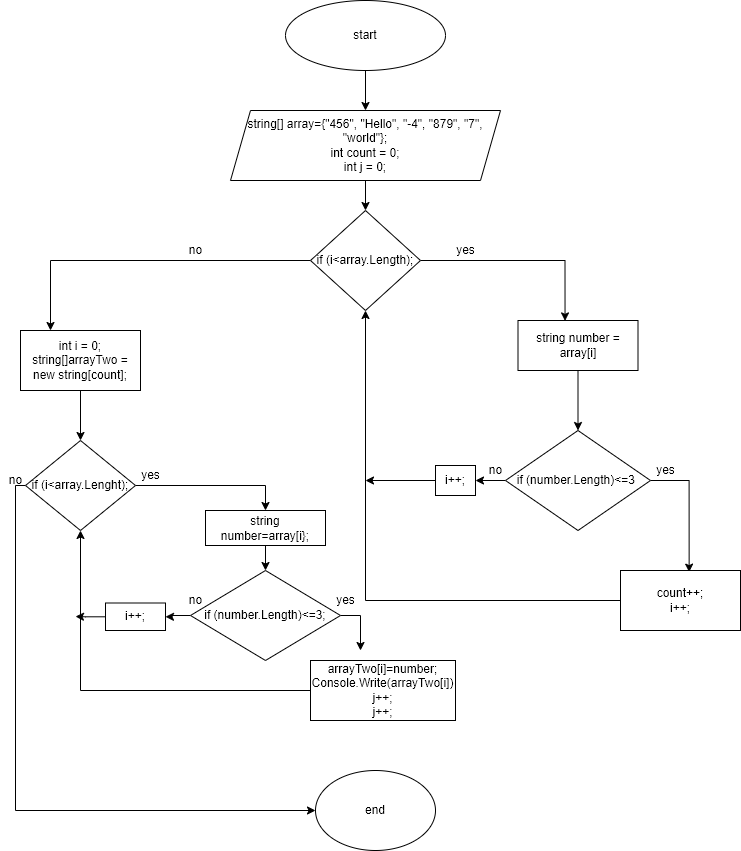

The diagram above was exported from draw.io. Its source (the exported page's mxGraphModel, read from the mxfile embedded in the PNG):
<mxGraphModel dx="1038" dy="588" grid="1" gridSize="10" guides="1" tooltips="1" connect="1" arrows="1" fold="1" page="1" pageScale="1" pageWidth="827" pageHeight="1169" math="0" shadow="0">
  <root>
    <mxCell id="0" />
    <mxCell id="1" parent="0" />
    <mxCell id="FDS1iDhwPyCHi4qeEr_y-5" style="edgeStyle=orthogonalEdgeStyle;rounded=0;orthogonalLoop=1;jettySize=auto;html=1;exitX=0.5;exitY=1;exitDx=0;exitDy=0;entryX=0.5;entryY=0;entryDx=0;entryDy=0;" edge="1" parent="1" source="FDS1iDhwPyCHi4qeEr_y-1" target="FDS1iDhwPyCHi4qeEr_y-3">
      <mxGeometry relative="1" as="geometry" />
    </mxCell>
    <mxCell id="FDS1iDhwPyCHi4qeEr_y-1" value="&lt;font style=&quot;vertical-align: inherit&quot;&gt;&lt;font style=&quot;vertical-align: inherit&quot;&gt;&lt;font style=&quot;vertical-align: inherit&quot;&gt;&lt;font style=&quot;vertical-align: inherit&quot;&gt;start&lt;/font&gt;&lt;/font&gt;&lt;/font&gt;&lt;/font&gt;" style="ellipse;whiteSpace=wrap;html=1;" vertex="1" parent="1">
      <mxGeometry x="320" y="40" width="160" height="70" as="geometry" />
    </mxCell>
    <mxCell id="FDS1iDhwPyCHi4qeEr_y-8" value="" style="edgeStyle=orthogonalEdgeStyle;rounded=0;orthogonalLoop=1;jettySize=auto;html=1;" edge="1" parent="1" source="FDS1iDhwPyCHi4qeEr_y-3" target="FDS1iDhwPyCHi4qeEr_y-6">
      <mxGeometry relative="1" as="geometry" />
    </mxCell>
    <mxCell id="FDS1iDhwPyCHi4qeEr_y-3" value="string[] array={&quot;456&quot;, &quot;Hello&quot;, &quot;-4&quot;, &quot;879&quot;, &quot;7&quot;, &quot;world&quot;};&lt;br&gt;int count = 0;&lt;br&gt;int j = 0;" style="shape=parallelogram;perimeter=parallelogramPerimeter;whiteSpace=wrap;html=1;fixedSize=1;size=20;" vertex="1" parent="1">
      <mxGeometry x="265" y="150" width="270" height="70" as="geometry" />
    </mxCell>
    <mxCell id="FDS1iDhwPyCHi4qeEr_y-20" style="edgeStyle=orthogonalEdgeStyle;rounded=0;orthogonalLoop=1;jettySize=auto;html=1;exitX=1;exitY=0.5;exitDx=0;exitDy=0;entryX=0.392;entryY=0.008;entryDx=0;entryDy=0;entryPerimeter=0;" edge="1" parent="1" source="FDS1iDhwPyCHi4qeEr_y-6" target="FDS1iDhwPyCHi4qeEr_y-10">
      <mxGeometry relative="1" as="geometry" />
    </mxCell>
    <mxCell id="FDS1iDhwPyCHi4qeEr_y-21" style="edgeStyle=orthogonalEdgeStyle;rounded=0;orthogonalLoop=1;jettySize=auto;html=1;entryX=0.25;entryY=0;entryDx=0;entryDy=0;" edge="1" parent="1" source="FDS1iDhwPyCHi4qeEr_y-6" target="FDS1iDhwPyCHi4qeEr_y-9">
      <mxGeometry relative="1" as="geometry">
        <Array as="points">
          <mxPoint x="85" y="300" />
        </Array>
      </mxGeometry>
    </mxCell>
    <mxCell id="FDS1iDhwPyCHi4qeEr_y-6" value="if (i&amp;lt;array.Length);" style="rhombus;whiteSpace=wrap;html=1;" vertex="1" parent="1">
      <mxGeometry x="345" y="250" width="110" height="100" as="geometry" />
    </mxCell>
    <mxCell id="FDS1iDhwPyCHi4qeEr_y-23" style="edgeStyle=orthogonalEdgeStyle;rounded=0;orthogonalLoop=1;jettySize=auto;html=1;entryX=0.5;entryY=0;entryDx=0;entryDy=0;" edge="1" parent="1" source="FDS1iDhwPyCHi4qeEr_y-9" target="FDS1iDhwPyCHi4qeEr_y-22">
      <mxGeometry relative="1" as="geometry" />
    </mxCell>
    <mxCell id="FDS1iDhwPyCHi4qeEr_y-9" value="int i = 0;&lt;br&gt;string[]arrayTwo = new string[count];" style="rounded=0;whiteSpace=wrap;html=1;" vertex="1" parent="1">
      <mxGeometry x="55" y="370" width="120" height="60" as="geometry" />
    </mxCell>
    <mxCell id="FDS1iDhwPyCHi4qeEr_y-19" style="edgeStyle=orthogonalEdgeStyle;rounded=0;orthogonalLoop=1;jettySize=auto;html=1;" edge="1" parent="1" source="FDS1iDhwPyCHi4qeEr_y-10" target="FDS1iDhwPyCHi4qeEr_y-11">
      <mxGeometry relative="1" as="geometry" />
    </mxCell>
    <mxCell id="FDS1iDhwPyCHi4qeEr_y-10" value="string number = array[i]" style="rounded=0;whiteSpace=wrap;html=1;" vertex="1" parent="1">
      <mxGeometry x="552.5" y="360" width="120" height="50" as="geometry" />
    </mxCell>
    <mxCell id="FDS1iDhwPyCHi4qeEr_y-14" style="edgeStyle=orthogonalEdgeStyle;rounded=0;orthogonalLoop=1;jettySize=auto;html=1;exitX=1;exitY=0.5;exitDx=0;exitDy=0;entryX=0.572;entryY=0.027;entryDx=0;entryDy=0;entryPerimeter=0;" edge="1" parent="1" source="FDS1iDhwPyCHi4qeEr_y-11" target="FDS1iDhwPyCHi4qeEr_y-12">
      <mxGeometry relative="1" as="geometry" />
    </mxCell>
    <mxCell id="FDS1iDhwPyCHi4qeEr_y-16" style="edgeStyle=orthogonalEdgeStyle;rounded=0;orthogonalLoop=1;jettySize=auto;html=1;entryX=1;entryY=0.5;entryDx=0;entryDy=0;" edge="1" parent="1" source="FDS1iDhwPyCHi4qeEr_y-11" target="FDS1iDhwPyCHi4qeEr_y-15">
      <mxGeometry relative="1" as="geometry" />
    </mxCell>
    <mxCell id="FDS1iDhwPyCHi4qeEr_y-11" value="if (number.Length)&amp;lt;=3&amp;nbsp;" style="rhombus;whiteSpace=wrap;html=1;" vertex="1" parent="1">
      <mxGeometry x="540" y="470" width="145" height="100" as="geometry" />
    </mxCell>
    <mxCell id="FDS1iDhwPyCHi4qeEr_y-17" style="edgeStyle=orthogonalEdgeStyle;rounded=0;orthogonalLoop=1;jettySize=auto;html=1;exitX=0;exitY=0.5;exitDx=0;exitDy=0;" edge="1" parent="1" source="FDS1iDhwPyCHi4qeEr_y-12" target="FDS1iDhwPyCHi4qeEr_y-6">
      <mxGeometry relative="1" as="geometry">
        <mxPoint x="400" y="640" as="targetPoint" />
      </mxGeometry>
    </mxCell>
    <mxCell id="FDS1iDhwPyCHi4qeEr_y-12" value="count++;&lt;br&gt;i++;" style="rounded=0;whiteSpace=wrap;html=1;" vertex="1" parent="1">
      <mxGeometry x="655" y="610" width="120" height="60" as="geometry" />
    </mxCell>
    <mxCell id="FDS1iDhwPyCHi4qeEr_y-18" style="edgeStyle=orthogonalEdgeStyle;rounded=0;orthogonalLoop=1;jettySize=auto;html=1;" edge="1" parent="1" source="FDS1iDhwPyCHi4qeEr_y-15">
      <mxGeometry relative="1" as="geometry">
        <mxPoint x="400" y="520" as="targetPoint" />
      </mxGeometry>
    </mxCell>
    <mxCell id="FDS1iDhwPyCHi4qeEr_y-15" value="i++;" style="rounded=0;whiteSpace=wrap;html=1;" vertex="1" parent="1">
      <mxGeometry x="470" y="505" width="40" height="30" as="geometry" />
    </mxCell>
    <mxCell id="FDS1iDhwPyCHi4qeEr_y-25" style="edgeStyle=orthogonalEdgeStyle;rounded=0;orthogonalLoop=1;jettySize=auto;html=1;exitX=1;exitY=0.5;exitDx=0;exitDy=0;entryX=0.5;entryY=0;entryDx=0;entryDy=0;" edge="1" parent="1" source="FDS1iDhwPyCHi4qeEr_y-22" target="FDS1iDhwPyCHi4qeEr_y-24">
      <mxGeometry relative="1" as="geometry" />
    </mxCell>
    <mxCell id="FDS1iDhwPyCHi4qeEr_y-33" style="edgeStyle=orthogonalEdgeStyle;rounded=0;orthogonalLoop=1;jettySize=auto;html=1;entryX=0;entryY=0.5;entryDx=0;entryDy=0;" edge="1" parent="1" source="FDS1iDhwPyCHi4qeEr_y-22" target="FDS1iDhwPyCHi4qeEr_y-32">
      <mxGeometry relative="1" as="geometry">
        <mxPoint x="340" y="850" as="targetPoint" />
        <Array as="points">
          <mxPoint x="50" y="525" />
          <mxPoint x="50" y="850" />
        </Array>
      </mxGeometry>
    </mxCell>
    <mxCell id="FDS1iDhwPyCHi4qeEr_y-22" value="if (i&amp;lt;array.Lenght);" style="rhombus;whiteSpace=wrap;html=1;" vertex="1" parent="1">
      <mxGeometry x="60" y="480" width="110" height="90" as="geometry" />
    </mxCell>
    <mxCell id="FDS1iDhwPyCHi4qeEr_y-30" style="edgeStyle=orthogonalEdgeStyle;rounded=0;orthogonalLoop=1;jettySize=auto;html=1;exitX=0.5;exitY=1;exitDx=0;exitDy=0;entryX=0.5;entryY=0;entryDx=0;entryDy=0;" edge="1" parent="1" source="FDS1iDhwPyCHi4qeEr_y-24" target="FDS1iDhwPyCHi4qeEr_y-26">
      <mxGeometry relative="1" as="geometry" />
    </mxCell>
    <mxCell id="FDS1iDhwPyCHi4qeEr_y-24" value="string number=array[i};" style="rounded=0;whiteSpace=wrap;html=1;" vertex="1" parent="1">
      <mxGeometry x="240" y="550" width="120" height="35" as="geometry" />
    </mxCell>
    <mxCell id="FDS1iDhwPyCHi4qeEr_y-28" style="edgeStyle=orthogonalEdgeStyle;rounded=0;orthogonalLoop=1;jettySize=auto;html=1;entryX=1;entryY=0.5;entryDx=0;entryDy=0;" edge="1" parent="1" source="FDS1iDhwPyCHi4qeEr_y-26" target="FDS1iDhwPyCHi4qeEr_y-27">
      <mxGeometry relative="1" as="geometry" />
    </mxCell>
    <mxCell id="FDS1iDhwPyCHi4qeEr_y-34" style="edgeStyle=orthogonalEdgeStyle;rounded=0;orthogonalLoop=1;jettySize=auto;html=1;" edge="1" parent="1" source="FDS1iDhwPyCHi4qeEr_y-26">
      <mxGeometry relative="1" as="geometry">
        <mxPoint x="395" y="690" as="targetPoint" />
      </mxGeometry>
    </mxCell>
    <mxCell id="FDS1iDhwPyCHi4qeEr_y-26" value="if (number.Length)&amp;lt;=3;" style="rhombus;whiteSpace=wrap;html=1;" vertex="1" parent="1">
      <mxGeometry x="225" y="610" width="150" height="90" as="geometry" />
    </mxCell>
    <mxCell id="FDS1iDhwPyCHi4qeEr_y-36" style="edgeStyle=orthogonalEdgeStyle;rounded=0;orthogonalLoop=1;jettySize=auto;html=1;" edge="1" parent="1" source="FDS1iDhwPyCHi4qeEr_y-27">
      <mxGeometry relative="1" as="geometry">
        <mxPoint x="110" y="656" as="targetPoint" />
      </mxGeometry>
    </mxCell>
    <mxCell id="FDS1iDhwPyCHi4qeEr_y-27" value="i++;" style="rounded=0;whiteSpace=wrap;html=1;" vertex="1" parent="1">
      <mxGeometry x="140" y="642.5" width="60" height="27.5" as="geometry" />
    </mxCell>
    <mxCell id="FDS1iDhwPyCHi4qeEr_y-35" style="edgeStyle=orthogonalEdgeStyle;rounded=0;orthogonalLoop=1;jettySize=auto;html=1;entryX=0.5;entryY=1;entryDx=0;entryDy=0;" edge="1" parent="1" source="FDS1iDhwPyCHi4qeEr_y-31" target="FDS1iDhwPyCHi4qeEr_y-22">
      <mxGeometry relative="1" as="geometry" />
    </mxCell>
    <mxCell id="FDS1iDhwPyCHi4qeEr_y-31" value="arrayTwo[i]=number;&lt;br&gt;Console.Write(arrayTwo[i])&lt;br&gt;j++;&lt;br&gt;j++;" style="rounded=0;whiteSpace=wrap;html=1;" vertex="1" parent="1">
      <mxGeometry x="345" y="700" width="145" height="60" as="geometry" />
    </mxCell>
    <mxCell id="FDS1iDhwPyCHi4qeEr_y-32" value="end" style="ellipse;whiteSpace=wrap;html=1;" vertex="1" parent="1">
      <mxGeometry x="350" y="810" width="120" height="80" as="geometry" />
    </mxCell>
    <mxCell id="FDS1iDhwPyCHi4qeEr_y-37" value="no" style="text;html=1;align=center;verticalAlign=middle;resizable=0;points=[];autosize=1;strokeColor=none;fillColor=none;" vertex="1" parent="1">
      <mxGeometry x="215" y="280" width="30" height="20" as="geometry" />
    </mxCell>
    <mxCell id="FDS1iDhwPyCHi4qeEr_y-38" value="yes" style="text;html=1;align=center;verticalAlign=middle;resizable=0;points=[];autosize=1;strokeColor=none;fillColor=none;" vertex="1" parent="1">
      <mxGeometry x="485" y="280" width="30" height="20" as="geometry" />
    </mxCell>
    <mxCell id="FDS1iDhwPyCHi4qeEr_y-39" value="no" style="text;html=1;align=center;verticalAlign=middle;resizable=0;points=[];autosize=1;strokeColor=none;fillColor=none;" vertex="1" parent="1">
      <mxGeometry x="35" y="510" width="30" height="20" as="geometry" />
    </mxCell>
    <mxCell id="FDS1iDhwPyCHi4qeEr_y-40" value="yes" style="text;html=1;align=center;verticalAlign=middle;resizable=0;points=[];autosize=1;strokeColor=none;fillColor=none;" vertex="1" parent="1">
      <mxGeometry x="170" y="505" width="30" height="20" as="geometry" />
    </mxCell>
    <mxCell id="FDS1iDhwPyCHi4qeEr_y-42" value="no" style="text;html=1;align=center;verticalAlign=middle;resizable=0;points=[];autosize=1;strokeColor=none;fillColor=none;" vertex="1" parent="1">
      <mxGeometry x="515" y="500" width="30" height="20" as="geometry" />
    </mxCell>
    <mxCell id="FDS1iDhwPyCHi4qeEr_y-43" value="yes" style="text;html=1;align=center;verticalAlign=middle;resizable=0;points=[];autosize=1;strokeColor=none;fillColor=none;" vertex="1" parent="1">
      <mxGeometry x="685" y="500" width="30" height="20" as="geometry" />
    </mxCell>
    <mxCell id="FDS1iDhwPyCHi4qeEr_y-44" value="no" style="text;html=1;align=center;verticalAlign=middle;resizable=0;points=[];autosize=1;strokeColor=none;fillColor=none;" vertex="1" parent="1">
      <mxGeometry x="215" y="630" width="30" height="20" as="geometry" />
    </mxCell>
    <mxCell id="FDS1iDhwPyCHi4qeEr_y-45" value="yes" style="text;html=1;align=center;verticalAlign=middle;resizable=0;points=[];autosize=1;strokeColor=none;fillColor=none;" vertex="1" parent="1">
      <mxGeometry x="365" y="630" width="30" height="20" as="geometry" />
    </mxCell>
  </root>
</mxGraphModel>